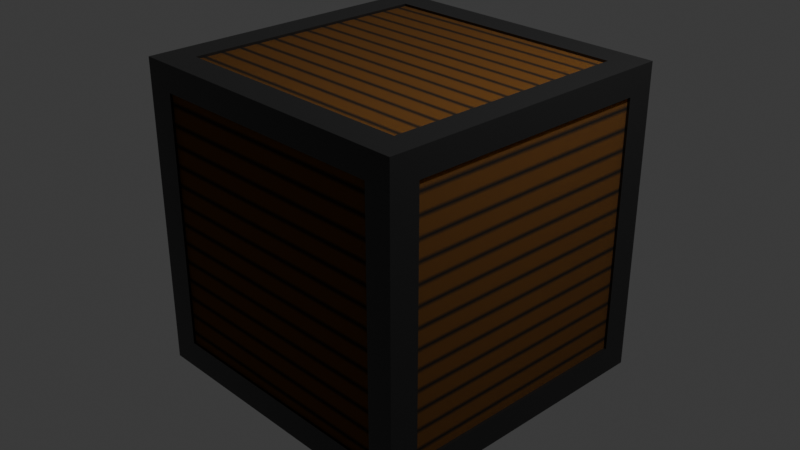 # Source: woodbox.blend  (saved by Blender 4.1.24; exported with 4.5.12 LTS)
import bpy
from mathutils import Matrix  # noqa: F401  (used for matrix-valued properties, if any)

bpy.ops.wm.read_factory_settings(use_empty=True)
scene = bpy.context.scene
scene.name = 'Scene'

# ---- collections
col_collection = bpy.data.collections.new('Collection'); scene.collection.children.link(col_collection)
col_export = bpy.data.collections.new('Export'); scene.collection.children.link(col_export)

# ---- materials (node trees are filled in below, after node groups)
mat_metal = bpy.data.materials.new('Metal')
mat_metal.use_transparent_shadow = False
mat_wood = bpy.data.materials.new('Wood')
mat_wood.alpha_threshold = 0.0
mat_wood.use_transparent_shadow = False
mat_wood.roughness = 0.5
mat_wood.line_color = (0.0, 0.0, 0.0, 1.0)

# ---- material node trees
mat_metal.use_nodes = True; mat_metal.node_tree.nodes.clear()
_N = mat_metal.node_tree.nodes; _L = mat_metal.node_tree.links
n0 = _N.new('ShaderNodeBsdfPrincipled'); n0.name = 'Principled BSDF'; n0.location = (10, 300)
n0.inputs[0].default_value = (0.05776, 0.05776, 0.05776, 1.0)
n0.inputs[1].default_value = 0.75
n0.inputs[2].default_value = 0.2
n1 = _N.new('ShaderNodeOutputMaterial'); n1.name = 'Material Output'; n1.location = (300, 300)
_L.new(n0.outputs[0], n1.inputs[0])
n1.is_active_output = True
mat_wood.use_nodes = True; mat_wood.node_tree.nodes.clear()
_N = mat_wood.node_tree.nodes; _L = mat_wood.node_tree.links
n0 = _N.new('ShaderNodeOutputMaterial'); n0.name = 'Material Output'; n0.location = (300, 300)
n1 = _N.new('ShaderNodeBsdfPrincipled'); n1.name = 'Principled BSDF'; n1.location = (10, 300)
n1.inputs[2].default_value = 1.0
n1.inputs[3].default_value = 1.45
n1.inputs[8].default_value = 0.5273
n1.inputs[9].default_value = (1.0, 1.0, 1.0)
n1.inputs[10].default_value = 0.75
n2 = _N.new('ShaderNodeTexWave'); n2.name = 'Wave Texture'; n2.location = (-773, 401)
n2.bands_direction = 'Z'
n2.wave_profile = 'TRI'
n2.inputs[3].default_value = 3.1
n3 = _N.new('ShaderNodeTexCoord'); n3.name = 'Texture Coordinate'; n3.location = (-1251, 203)
n4 = _N.new('ShaderNodeTexWave'); n4.name = 'Wave Texture.001'; n4.location = (-775, 53)
n4.bands_direction = 'Y'
n4.wave_profile = 'TRI'
n4.inputs[3].default_value = 3.1
n5 = _N.new('ShaderNodeMapping'); n5.name = 'Mapping.001'; n5.location = (-1003, 291)
n5.vector_type = 'TEXTURE'
n6 = _N.new('ShaderNodeValToRGB'); n6.name = 'Color Ramp'; n6.location = (42, 581)
while len(n6.color_ramp.elements) > 1: n6.color_ramp.elements.remove(n6.color_ramp.elements[-1])
n6.color_ramp.elements[0].position = 0.0; n6.color_ramp.elements[0].color = (0.0, 0.0, 0.0, 1.0)
_e = n6.color_ramp.elements.new(0.1136); _e.color = (0.023, 0.008847, 0.0, 1.0)
_e = n6.color_ramp.elements.new(0.3773); _e.color = (0.1114, 0.03934, 0.0, 1.0)
n7 = _N.new('ShaderNodeTexChecker'); n7.name = 'Checker Texture'; n7.location = (-757, -307)
n7.inputs[1].default_value = (0.0, 0.0, 0.0, 1.0)
n7.inputs[2].default_value = (1.0, 1.0, 1.0, 1.0)
n7.inputs[3].default_value = 2.0
n8 = _N.new('ShaderNodeMapping'); n8.name = 'Mapping.002'; n8.location = (-985, -331)
n8.vector_type = 'TEXTURE'
n8.inputs[3].default_value = (2.1, 2.0, 1.9)
n9 = _N.new('ShaderNodeMix'); n9.name = 'Mix'; n9.location = (-480, 45)
n9.data_type = 'RGBA'
n9.blend_type = 'SUBTRACT'
n9.clamp_factor = False
n9.clamp_result = True
n9.inputs[0].default_value = 1.0
n10 = _N.new('ShaderNodeMix'); n10.name = 'Mix.001'; n10.location = (-216, 307)
n10.data_type = 'RGBA'
n10.blend_type = 'ADD'
n10.clamp_factor = False
n10.inputs[0].default_value = 1.0
n11 = _N.new('ShaderNodeTexChecker'); n11.name = 'Checker Texture.001'; n11.location = (-691, 765)
n11.inputs[1].default_value = (1.0, 1.0, 1.0, 1.0)
n11.inputs[2].default_value = (0.0, 0.0, 0.0, 1.0)
n11.inputs[3].default_value = 2.0
n12 = _N.new('ShaderNodeMix'); n12.name = 'Mix.002'; n12.location = (-506, 625)
n12.data_type = 'RGBA'
n12.blend_type = 'SUBTRACT'
n12.clamp_factor = False
n12.clamp_result = True
n12.inputs[0].default_value = 1.0
_L.new(n5.outputs[0], n4.inputs[0])
_L.new(n3.outputs[0], n5.inputs[0])
_L.new(n6.outputs[0], n1.inputs[0])
_L.new(n3.outputs[0], n8.inputs[0])
_L.new(n8.outputs[0], n7.inputs[0])
_L.new(n7.outputs[0], n9.inputs[7])
_L.new(n4.outputs[0], n9.inputs[6])
_L.new(n4.outputs[1], n9.inputs[2])
_L.new(n7.outputs[1], n9.inputs[3])
_L.new(n9.outputs[2], n10.inputs[7])
_L.new(n11.outputs[0], n12.inputs[7])
_L.new(n2.outputs[0], n12.inputs[6])
_L.new(n12.outputs[2], n10.inputs[6])
_L.new(n10.outputs[2], n6.inputs[0])
_L.new(n1.outputs[0], n0.inputs[0])
_L.new(n8.outputs[0], n11.inputs[0])
_L.new(n5.outputs[0], n2.inputs[0])
n0.is_active_output = True

# ---- world
world_world = bpy.data.worlds.new('World'); scene.world = world_world
world_world.use_nodes = True; world_world.node_tree.nodes.clear()
_N = world_world.node_tree.nodes; _L = world_world.node_tree.links
n0 = _N.new('ShaderNodeOutputWorld'); n0.name = 'World Output'; n0.location = (300, 300)
n1 = _N.new('ShaderNodeBackground'); n1.name = 'Background'; n1.location = (10, 300)
n1.inputs[0].default_value = (0.05088, 0.05088, 0.05088, 1.0)
_L.new(n1.outputs[0], n0.inputs[0])
n0.is_active_output = True
world_world.color = (0.05088, 0.05088, 0.05088)
world_world.use_sun_shadow = False
world_world.sun_shadow_jitter_overblur = 0.0

# ---- cameras
cam_camera = bpy.data.cameras.new('Camera')
cam_camera.clip_end = 100.0
cam_camera.ortho_scale = 7.314

# ---- lights
light_light = bpy.data.lights.new('Light', 'POINT')
light_light.transmission_factor = 0.0
light_light.energy = 1000.0
light_light.shadow_soft_size = 0.1
light_light.shadow_maximum_resolution = 0.006
light_light.use_absolute_resolution = True

# ---- meshes
me_cube = bpy.data.meshes.new('Cube')
me_cube.from_pydata([(1.686, 1.686, 1.686), (1.686, 1.686, -1.686), (1.686, -1.686, 1.686), (1.686, -1.686, -1.686), (-1.686, 1.686, 1.686), (-1.686, 1.686, -1.686), (-1.686, -1.686, 1.686), (-1.686, -1.686, -1.686), (1.396, 1.686, -1.686), (-1.367, 1.686, -1.686), (1.396, -1.686, 1.686), (-1.367, -1.686, 1.686), (-1.367, -1.686, -1.686), (1.396, -1.686, -1.686), (-1.367, 1.686, 1.686), (1.396, 1.686, 1.686), (1.686, 1.686, 1.398), (1.686, 1.686, -1.382), (-1.686, -1.686, -1.382), (-1.686, -1.686, 1.398), (1.686, -1.686, 1.398), (1.686, -1.686, -1.382), (-1.686, 1.686, 1.398), (-1.686, 1.686, -1.382), (-1.367, 1.686, 1.398), (-1.367, 1.686, -1.382), (1.396, 1.686, 1.398), (1.396, 1.686, -1.382), (1.396, -1.686, 1.398), (1.396, -1.686, -1.382), (-1.367, -1.686, 1.398), (-1.367, -1.686, -1.382), (-1.686, 1.38, -1.686), (-1.686, -1.368, -1.686), (1.686, 1.38, 1.686), (1.686, -1.368, 1.686), (-1.686, -1.368, 1.686), (-1.686, 1.38, 1.686), (1.686, -1.368, -1.686), (1.686, 1.38, -1.686), (-1.367, 1.38, -1.686), (-1.367, -1.368, -1.686), (1.396, 1.38, -1.686), (1.396, -1.368, -1.686), (1.396, 1.38, 1.686), (1.396, -1.368, 1.686), (-1.367, 1.38, 1.686), (-1.367, -1.368, 1.686), (1.686, 1.38, -1.382), (1.686, -1.368, -1.382), (1.686, 1.38, 1.398), (1.686, -1.368, 1.398), (-1.686, -1.368, -1.382), (-1.686, 1.38, -1.382), (-1.686, -1.368, 1.398), (-1.686, 1.38, 1.398), (1.396, -1.661, 1.398), (1.396, -1.661, -1.382), (-1.367, -1.661, 1.398), (-1.367, -1.661, -1.382), (1.657, 1.38, -1.382), (1.657, -1.368, -1.382), (1.657, 1.38, 1.398), (1.657, -1.368, 1.398), (-1.653, -1.368, -1.382), (-1.653, 1.38, -1.382), (-1.653, -1.368, 1.398), (-1.653, 1.38, 1.398), (-1.367, 1.65, 1.398), (-1.367, 1.65, -1.382), (1.396, 1.65, 1.398), (1.396, 1.65, -1.382), (1.396, 1.38, 1.659), (1.396, -1.368, 1.659), (-1.367, 1.38, 1.659), (-1.367, -1.368, 1.659), (-1.367, 1.38, -1.66), (-1.367, -1.368, -1.66), (1.396, 1.38, -1.66), (1.396, -1.368, -1.66)], [], [(47, 36, 6, 11), (30, 11, 6, 19), (55, 37, 4, 22), (43, 38, 3, 13), (51, 35, 2, 20), (26, 15, 0, 16), (22, 4, 14, 24), (24, 14, 15, 26), (33, 41, 12, 7), (41, 43, 13, 12), (20, 2, 10, 28), (28, 10, 11, 30), (35, 45, 10, 2), (45, 47, 11, 10), (13, 29, 31, 12), (30, 31, 59, 58), (3, 21, 29, 13), (21, 20, 28, 29), (9, 25, 27, 8), (26, 27, 71, 70), (5, 23, 25, 9), (23, 22, 24, 25), (8, 27, 17, 1), (27, 26, 16, 17), (38, 49, 21, 3), (49, 51, 20, 21), (32, 53, 23, 5), (53, 55, 22, 23), (12, 31, 18, 7), (31, 30, 19, 18), (18, 19, 54, 52), (55, 53, 65, 67), (7, 18, 52, 33), (33, 52, 53, 32), (17, 16, 50, 48), (50, 51, 63, 62), (1, 17, 48, 39), (39, 48, 49, 38), (15, 14, 46, 44), (44, 46, 74, 72), (0, 15, 44, 34), (34, 44, 45, 35), (9, 8, 42, 40), (40, 42, 78, 76), (5, 9, 40, 32), (32, 40, 41, 33), (16, 0, 34, 50), (50, 34, 35, 51), (8, 1, 39, 42), (42, 39, 38, 43), (19, 6, 36, 54), (54, 36, 37, 55), (14, 4, 37, 46), (46, 37, 36, 47), (57, 56, 58, 59), (29, 28, 56, 57), (31, 29, 57, 59), (28, 30, 58, 56), (60, 62, 63, 61), (49, 48, 60, 61), (48, 50, 62, 60), (51, 49, 61, 63), (64, 66, 67, 65), (54, 55, 67, 66), (53, 52, 64, 65), (52, 54, 66, 64), (69, 68, 70, 71), (25, 24, 68, 69), (27, 25, 69, 71), (24, 26, 70, 68), (72, 74, 75, 73), (46, 47, 75, 74), (45, 44, 72, 73), (47, 45, 73, 75), (76, 78, 79, 77), (43, 41, 77, 79), (42, 43, 79, 78), (41, 40, 76, 77)])
me_cube.polygons.foreach_set('material_index', [0, 0, 0, 0, 0, 0, 0, 0, 0, 0, 0, 0, 0, 0, 0, 0, 0, 0, 0, 0, 0, 0, 0, 0, 0, 0, 0, 0, 0, 0, 0, 0, 0, 0, 0, 0, 0, 0, 0, 0, 0, 0, 0, 0, 0, 0, 0, 0, 0, 0, 0, 0, 0, 0, 1, 0, 0, 0, 1, 0, 0, 0, 1, 0, 0, 0, 1, 0, 0, 0, 1, 0, 0, 0, 1, 0, 0, 0])
_uv = me_cube.uv_layers.new(name='UVMap')
_uv.uv.foreach_set('vector', [0.8514, 0.7264, 0.875, 0.7264, 0.875, 0.75, 0.8514, 0.75, 0.6036, 0.9764, 0.625, 0.9764, 0.625, 1.0, 0.6036, 1.0, 0.6036, 0.2273, 0.625, 0.2273, 0.625, 0.25, 0.6036, 0.25, 0.3535, 0.7264, 0.375, 0.7264, 0.375, 0.75, 0.3535, 0.75, 0.6036, 0.7264, 0.625, 0.7264, 0.625, 0.75, 0.6036, 0.75, 0.6036, 0.4785, 0.625, 0.4785, 0.625, 0.5, 0.6036, 0.5, 0.6036, 0.25, 0.625, 0.25, 0.625, 0.2736, 0.6036, 0.2736, 0.6036, 0.2736, 0.625, 0.2736, 0.625, 0.4785, 0.6036, 0.4785, 0.125, 0.7264, 0.1486, 0.7264, 0.1486, 0.75, 0.125, 0.75, 0.1486, 0.7264, 0.3535, 0.7264, 0.3535, 0.75, 0.1486, 0.75, 0.6036, 0.75, 0.625, 0.75, 0.625, 0.7715, 0.6036, 0.7715, 0.6036, 0.7715, 0.625, 0.7715, 0.625, 0.9764, 0.6036, 0.9764, 0.625, 0.7264, 0.6465, 0.7264, 0.6465, 0.75, 0.625, 0.75, 0.6465, 0.7264, 0.8514, 0.7264, 0.8514, 0.75, 0.6465, 0.75, 0.375, 0.7715, 0.3976, 0.7715, 0.3976, 0.9764, 0.375, 0.9764, 0.6036, 0.9764, 0.3976, 0.9764, 0.3976, 0.9764, 0.6036, 0.9764, 0.375, 0.75, 0.3976, 0.75, 0.3976, 0.7715, 0.375, 0.7715, 0.3976, 0.75, 0.6036, 0.75, 0.6036, 0.7715, 0.3976, 0.7715, 0.375, 0.2736, 0.3976, 0.2736, 0.3976, 0.4785, 0.375, 0.4785, 0.6036, 0.4785, 0.3976, 0.4785, 0.3976, 0.4785, 0.6036, 0.4785, 0.375, 0.25, 0.3976, 0.25, 0.3976, 0.2736, 0.375, 0.2736, 0.3976, 0.25, 0.6036, 0.25, 0.6036, 0.2736, 0.3976, 0.2736, 0.375, 0.4785, 0.3976, 0.4785, 0.3976, 0.5, 0.375, 0.5, 0.3976, 0.4785, 0.6036, 0.4785, 0.6036, 0.5, 0.3976, 0.5, 0.375, 0.7264, 0.3976, 0.7264, 0.3976, 0.75, 0.375, 0.75, 0.3976, 0.7264, 0.6036, 0.7264, 0.6036, 0.75, 0.3976, 0.75, 0.375, 0.2273, 0.3976, 0.2273, 0.3976, 0.25, 0.375, 0.25, 0.3976, 0.2273, 0.6036, 0.2273, 0.6036, 0.25, 0.3976, 0.25, 0.375, 0.9764, 0.3976, 0.9764, 0.3976, 1.0, 0.375, 1.0, 0.3976, 0.9764, 0.6036, 0.9764, 0.6036, 1.0, 0.3976, 1.0, 0.3976, 0.0, 0.6036, 0.0, 0.6036, 0.02358, 0.3976, 0.02358, 0.6036, 0.2273, 0.3976, 0.2273, 0.3976, 0.2273, 0.6036, 0.2273, 0.375, 0.0, 0.3976, 0.0, 0.3976, 0.02358, 0.375, 0.02358, 0.375, 0.02358, 0.3976, 0.02358, 0.3976, 0.2273, 0.375, 0.2273, 0.3976, 0.5, 0.6036, 0.5, 0.6036, 0.5227, 0.3976, 0.5227, 0.6036, 0.5227, 0.6036, 0.7264, 0.6036, 0.7264, 0.6036, 0.5227, 0.375, 0.5, 0.3976, 0.5, 0.3976, 0.5227, 0.375, 0.5227, 0.375, 0.5227, 0.3976, 0.5227, 0.3976, 0.7264, 0.375, 0.7264, 0.6465, 0.5, 0.8514, 0.5, 0.8514, 0.5227, 0.6465, 0.5227, 0.6465, 0.5227, 0.8514, 0.5227, 0.8514, 0.5227, 0.6465, 0.5227, 0.625, 0.5, 0.6465, 0.5, 0.6465, 0.5227, 0.625, 0.5227, 0.625, 0.5227, 0.6465, 0.5227, 0.6465, 0.7264, 0.625, 0.7264, 0.1486, 0.5, 0.3535, 0.5, 0.3535, 0.5227, 0.1486, 0.5227, 0.1486, 0.5227, 0.3535, 0.5227, 0.3535, 0.5227, 0.1486, 0.5227, 0.125, 0.5, 0.1486, 0.5, 0.1486, 0.5227, 0.125, 0.5227, 0.125, 0.5227, 0.1486, 0.5227, 0.1486, 0.7264, 0.125, 0.7264, 0.6036, 0.5, 0.625, 0.5, 0.625, 0.5227, 0.6036, 0.5227, 0.6036, 0.5227, 0.625, 0.5227, 0.625, 0.7264, 0.6036, 0.7264, 0.3535, 0.5, 0.375, 0.5, 0.375, 0.5227, 0.3535, 0.5227, 0.3535, 0.5227, 0.375, 0.5227, 0.375, 0.7264, 0.3535, 0.7264, 0.6036, 0.0, 0.625, 0.0, 0.625, 0.02358, 0.6036, 0.02358, 0.6036, 0.02358, 0.625, 0.02358, 0.625, 0.2273, 0.6036, 0.2273, 0.8514, 0.5, 0.875, 0.5, 0.875, 0.5227, 0.8514, 0.5227, 0.8514, 0.5227, 0.875, 0.5227, 0.875, 0.7264, 0.8514, 0.7264, 0.0, 0.3359, 1.441e-08, 0.0, 0.3339, 0.0, 0.3339, 0.3359, 0.3976, 0.7715, 0.6036, 0.7715, 0.6036, 0.7715, 0.3976, 0.7715, 0.3976, 0.9764, 0.3976, 0.7715, 0.3976, 0.7715, 0.3976, 0.9764, 0.6036, 0.7715, 0.6036, 0.9764, 0.6036, 0.9764, 0.6036, 0.7715, -1.103e-09, 0.6718, 2.826e-08, 0.3359, 0.3321, 0.3359, 0.3321, 0.6718, 0.3976, 0.7264, 0.3976, 0.5227, 0.3976, 0.5227, 0.3976, 0.7264, 0.3976, 0.5227, 0.6036, 0.5227, 0.6036, 0.5227, 0.3976, 0.5227, 0.6036, 0.7264, 0.3976, 0.7264, 0.3976, 0.7264, 0.6036, 0.7264, 0.3321, 0.6718, 0.3321, 0.3359, 0.6642, 0.3359, 0.6642, 0.6718, 0.6036, 0.02358, 0.6036, 0.2273, 0.6036, 0.2273, 0.6036, 0.02358, 0.3976, 0.2273, 0.3976, 0.02358, 0.3976, 0.02358, 0.3976, 0.2273, 0.3976, 0.02358, 0.6036, 0.02358, 0.6036, 0.02358, 0.3976, 0.02358, 0.3339, 0.3359, 0.3339, 0.0, 0.6679, 0.0, 0.6679, 0.3359, 0.3976, 0.2736, 0.6036, 0.2736, 0.6036, 0.2736, 0.3976, 0.2736, 0.3976, 0.4785, 0.3976, 0.2736, 0.3976, 0.2736, 0.3976, 0.4785, 0.6036, 0.2736, 0.6036, 0.4785, 0.6036, 0.4785, 0.6036, 0.2736, 1.0, 3.468e-09, 1.0, 0.3339, 0.6679, 0.3339, 0.6679, -7.201e-09, 0.8514, 0.5227, 0.8514, 0.7264, 0.8514, 0.7264, 0.8514, 0.5227, 0.6465, 0.7264, 0.6465, 0.5227, 0.6465, 0.5227, 0.6465, 0.7264, 0.8514, 0.7264, 0.6465, 0.7264, 0.6465, 0.7264, 0.8514, 0.7264, 1.0, 0.3339, 1.0, 0.6679, 0.6679, 0.6679, 0.6679, 0.3339, 0.3535, 0.7264, 0.1486, 0.7264, 0.1486, 0.7264, 0.3535, 0.7264, 0.3535, 0.5227, 0.3535, 0.7264, 0.3535, 0.7264, 0.3535, 0.5227, 0.1486, 0.7264, 0.1486, 0.5227, 0.1486, 0.5227, 0.1486, 0.7264])
me_cube.materials.append(mat_metal)
me_cube.materials.append(mat_wood)
me_cube.use_mirror_vertex_groups = False
me_cube.update()

# ---- objects
ob_cube = bpy.data.objects.new('Cube', me_cube)
ob_light = bpy.data.objects.new('Light', light_light)
ob_camera = bpy.data.objects.new('Camera', cam_camera)

# ---- transforms, parenting, visibility, modifiers, constraints
ob_cube.location = (0.0, 0.0, 0.0)
ob_cube.lock_rotations_4d = False
ob_cube.empty_display_type = 'ARROWS'
ob_cube.lineart.crease_threshold = 0.0
ob_light.location = (4.076, 1.005, 5.904)
ob_light.rotation_euler = (0.6503, 0.05522, 1.866)
ob_light.lock_rotations_4d = False
ob_light.empty_display_type = 'ARROWS'
ob_light.color = (0.0, 0.0, 0.0, 0.0)
ob_light.lineart.crease_threshold = 0.0
ob_camera.location = (7.359, -6.926, 4.958)
ob_camera.rotation_euler = (1.109, 0.0, 0.8149)
ob_camera.lock_rotations_4d = False
ob_camera.empty_display_type = 'ARROWS'
ob_camera.color = (0.0, 0.0, 0.0, 0.0)
ob_camera.display_type = 'WIRE'
ob_camera.lineart.crease_threshold = 0.0

# ---- collection membership
col_collection.objects.link(ob_cube)
col_collection.objects.link(ob_light)
col_collection.objects.link(ob_camera)

# ---- scene / render settings (as saved in the file)
scene.camera = ob_camera
scene.frame_start = 1; scene.frame_end = 250; scene.frame_set(1)
scene.render.engine = 'BLENDER_EEVEE_NEXT'
scene.cycles.sampling_pattern = 'TABULATED_SOBOL'
scene.eevee.ray_tracing_options.trace_max_roughness = 0.0
bpy.context.view_layer.update()
